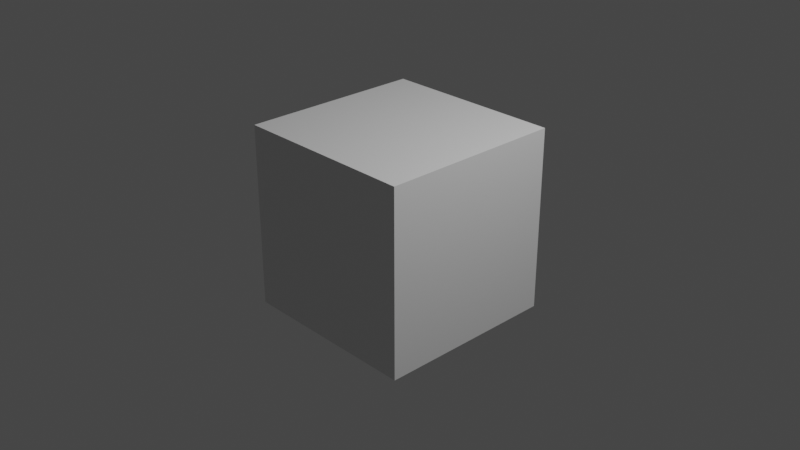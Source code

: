 # Source: startup.blend  (saved by Blender 3.3.6; exported with 4.5.12 LTS)
import bpy
from mathutils import Matrix  # noqa: F401  (used for matrix-valued properties, if any)

bpy.ops.wm.read_factory_settings(use_empty=True)
scene = bpy.context.scene
scene.name = 'Scene'

# ---- collections
col_collection = bpy.data.collections.new('Collection'); scene.collection.children.link(col_collection)

# ---- materials (node trees are filled in below, after node groups)
mat_material = bpy.data.materials.new('Material')
mat_material.alpha_threshold = 0.0
mat_material.line_color = (0.0, 0.0, 0.0, 1.0)

# ---- material node trees
mat_material.use_nodes = True; mat_material.node_tree.nodes.clear()
_N = mat_material.node_tree.nodes; _L = mat_material.node_tree.links
n0 = _N.new('ShaderNodeOutputMaterial'); n0.name = 'Material Output'; n0.location = (300, 300)
n1 = _N.new('ShaderNodeBsdfPrincipled'); n1.name = 'Principled BSDF'; n1.location = (10, 300)
n1.distribution = 'GGX'
n1.subsurface_method = 'RANDOM_WALK_SKIN'
n1.inputs[2].default_value = 0.4
n1.inputs[3].default_value = 1.45
n1.inputs[27].default_value = (0.0, 0.0, 0.0, 1.0)
n1.inputs[28].default_value = 1.0
_L.new(n1.outputs[0], n0.inputs[0])
n0.is_active_output = True

# ---- world
world_world = bpy.data.worlds.new('World'); scene.world = world_world
world_world.use_nodes = True; world_world.node_tree.nodes.clear()
_N = world_world.node_tree.nodes; _L = world_world.node_tree.links
n0 = _N.new('ShaderNodeOutputWorld'); n0.name = 'World Output'; n0.location = (300, 300)
n1 = _N.new('ShaderNodeBackground'); n1.name = 'Background'; n1.location = (10, 300)
n1.inputs[0].default_value = (0.05088, 0.05088, 0.05088, 1.0)
_L.new(n1.outputs[0], n0.inputs[0])
n0.is_active_output = True
world_world.color = (0.05088, 0.05088, 0.05088)
world_world.use_sun_shadow = False
world_world.sun_shadow_jitter_overblur = 0.0

# ---- cameras
cam_camera = bpy.data.cameras.new('Camera')
cam_camera.clip_end = 100.0
cam_camera.ortho_scale = 7.314

# ---- lights
light_light = bpy.data.lights.new('Light', 'POINT')
light_light.transmission_factor = 0.0
light_light.energy = 1000.0
light_light.shadow_soft_size = 0.1
light_light.shadow_maximum_resolution = 0.006
light_light.use_absolute_resolution = True

# ---- meshes
me_cube = bpy.data.meshes.new('Cube')
me_cube.from_pydata([(1.0, 1.0, 1.0), (1.0, 1.0, -1.0), (1.0, -1.0, 1.0), (1.0, -1.0, -1.0), (-1.0, 1.0, 1.0), (-1.0, 1.0, -1.0), (-1.0, -1.0, 1.0), (-1.0, -1.0, -1.0)], [], [(0, 4, 6, 2), (3, 2, 6, 7), (7, 6, 4, 5), (5, 1, 3, 7), (1, 0, 2, 3), (5, 4, 0, 1)])
_uv = me_cube.uv_layers.new(name='UVMap')
_uv.uv.foreach_set('vector', [0.625, 0.5, 0.875, 0.5, 0.875, 0.75, 0.625, 0.75, 0.375, 0.75, 0.625, 0.75, 0.625, 1.0, 0.375, 1.0, 0.375, 0.0, 0.625, 0.0, 0.625, 0.25, 0.375, 0.25, 0.125, 0.5, 0.375, 0.5, 0.375, 0.75, 0.125, 0.75, 0.375, 0.5, 0.625, 0.5, 0.625, 0.75, 0.375, 0.75, 0.375, 0.25, 0.625, 0.25, 0.625, 0.5, 0.375, 0.5])
me_cube.materials.append(mat_material)
me_cube.use_remesh_preserve_volume = False
me_cube.use_remesh_preserve_attributes = False
me_cube.use_mirror_vertex_groups = False
me_cube.update()

# ---- objects
ob_cube = bpy.data.objects.new('Cube', me_cube)
ob_light = bpy.data.objects.new('Light', light_light)
ob_camera = bpy.data.objects.new('Camera', cam_camera)

# ---- transforms, parenting, visibility, modifiers, constraints
ob_cube.location = (0.0, 0.0, 0.0)
ob_cube.lock_rotations_4d = False
ob_cube.empty_display_type = 'ARROWS'
ob_cube.lineart.crease_threshold = 0.0
ob_light.location = (4.076, 1.005, 5.904)
ob_light.rotation_euler = (0.6503, 0.05522, 1.866)
ob_light.lock_rotations_4d = False
ob_light.empty_display_type = 'ARROWS'
ob_light.color = (0.0, 0.0, 0.0, 0.0)
ob_light.lineart.crease_threshold = 0.0
ob_camera.location = (7.359, -6.926, 4.958)
ob_camera.rotation_euler = (1.109, 0.0, 0.8149)
ob_camera.lock_rotations_4d = False
ob_camera.empty_display_type = 'ARROWS'
ob_camera.color = (0.0, 0.0, 0.0, 0.0)
ob_camera.display_type = 'WIRE'
ob_camera.lineart.crease_threshold = 0.0

# ---- collection membership
col_collection.objects.link(ob_cube)
col_collection.objects.link(ob_light)
col_collection.objects.link(ob_camera)

# ---- scene / render settings (as saved in the file)
scene.camera = ob_camera
scene.frame_start = 1; scene.frame_end = 250; scene.frame_set(1)
scene.render.engine = 'CYCLES'
scene.cycles.use_denoising = False
scene.cycles.samples = 256
scene.cycles.sampling_pattern = 'TABULATED_SOBOL'
scene.cycles.use_light_tree = False
scene.view_settings.view_transform = 'Filmic'
bpy.context.view_layer.update()
